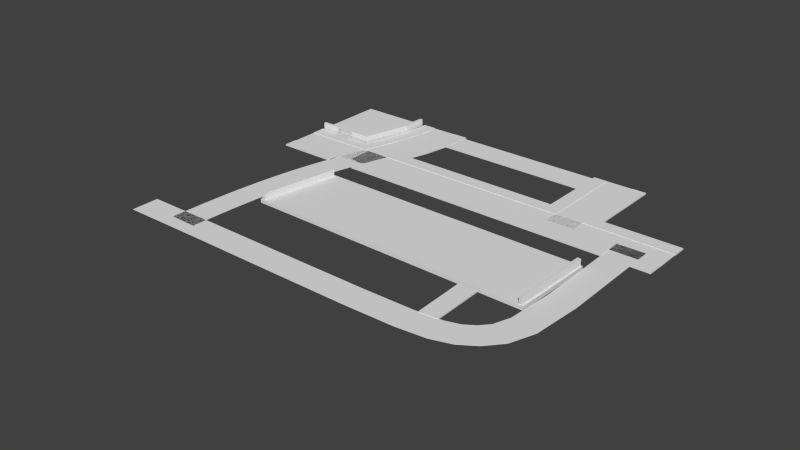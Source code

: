 # Source: Block6.blend  (saved by Blender 2.72.0; exported with 4.5.12 LTS)
import bpy
from mathutils import Matrix  # noqa: F401  (used for matrix-valued properties, if any)

bpy.ops.wm.read_factory_settings(use_empty=True)
scene = bpy.context.scene
scene.name = 'Scene'

# ---- collections
col_collection_1 = bpy.data.collections.new('Collection 1'); scene.collection.children.link(col_collection_1)

# ---- materials (node trees are filled in below, after node groups)
mat_hedgerow = bpy.data.materials.new('Hedgerow')
mat_sidewalk = bpy.data.materials.new('Sidewalk')
mat_road = bpy.data.materials.new('Road')
mat_cutgrass = bpy.data.materials.new('CutGrass')

# ---- material node trees

# ---- world
world_world = bpy.data.worlds.new('World'); scene.world = world_world
world_world.color = (0.05088, 0.05088, 0.05088)
world_world.use_sun_shadow = False
world_world.sun_shadow_jitter_overblur = 0.0
world_world.cycles.sampling_method = 'MANUAL'
world_world.cycles.sample_map_resolution = 256

# ---- meshes
me_icosphere_006 = bpy.data.meshes.new('Icosphere.006')
me_icosphere_006.from_pydata([], [], [])
me_icosphere_006.materials.append(None)
me_icosphere_006.update()
me_cube = bpy.data.meshes.new('Cube')
me_cube.from_pydata([], [], [])
me_cube.materials.append(None)
me_cube.update()
me_leafytree_003 = bpy.data.meshes.new('LeafyTree.003')
me_leafytree_003.from_pydata([], [], [])
me_leafytree_003.materials.append(None)
me_leafytree_003.materials.append(None)
me_leafytree_003.update()
me_leafytree = bpy.data.meshes.new('LeafyTree')
me_leafytree.from_pydata([], [], [])
me_leafytree.materials.append(None)
me_leafytree.materials.append(None)
me_leafytree.update()
me_rock = bpy.data.meshes.new('Rock')
me_rock.from_pydata([], [], [])
me_rock.materials.append(None)
me_rock.update()
me_leafytree_002 = bpy.data.meshes.new('LeafyTree.002')
me_leafytree_002.from_pydata([], [], [])
me_leafytree_002.materials.append(None)
me_leafytree_002.materials.append(None)
me_leafytree_002.update()
me_leafytree_001 = bpy.data.meshes.new('LeafyTree.001')
me_leafytree_001.from_pydata([], [], [])
me_leafytree_001.materials.append(None)
me_leafytree_001.materials.append(None)
me_leafytree_001.update()
me_leafytree_004 = bpy.data.meshes.new('LeafyTree.004')
me_leafytree_004.from_pydata([], [], [])
me_leafytree_004.materials.append(None)
me_leafytree_004.materials.append(None)
me_leafytree_004.update()
me_rock_001 = bpy.data.meshes.new('Rock.001')
me_rock_001.from_pydata([], [], [])
me_rock_001.materials.append(None)
me_rock_001.update()
me_cube_001 = bpy.data.meshes.new('Cube.001')
me_cube_001.from_pydata([], [], [])
me_cube_001.materials.append(None)
me_cube_001.materials.append(None)
me_cube_001.update()
me_cube_006 = bpy.data.meshes.new('Cube.006')
me_cube_006.from_pydata([], [], [])
me_cube_006.materials.append(None)
me_cube_006.materials.append(None)
me_cube_006.update()
me_cube_007 = bpy.data.meshes.new('Cube.007')
me_cube_007.from_pydata([(-1.882, -11.18, -1.0), (0.007092, -11.22, -1.0), (-1.882, -11.18, 1.0), (0.007092, -11.22, 1.0), (-1.019, 0.7171, -1.0), (1.119, 0.6922, -1.0), (-1.019, 0.7171, 1.0), (1.119, 0.6922, 1.0)], [], [(3, 7, 6, 2), (0, 4, 5, 1), (1, 5, 7, 3), (6, 7, 5, 4), (2, 0, 1, 3), (2, 6, 4, 0)])
me_cube_007.materials.append(mat_hedgerow)
me_cube_007.use_remesh_preserve_volume = False
me_cube_007.use_remesh_preserve_attributes = False
me_cube_007.use_mirror_vertex_groups = False
me_cube_007.update()
me_cube_006_1 = bpy.data.meshes.new('Cube.006')
me_cube_006_1.from_pydata([(-7.73, -10.86, -1.0), (-5.841, -10.9, -1.0), (-7.73, -10.86, 1.0), (-5.841, -10.9, 1.0), (-0.4037, 0.7171, -1.0), (1.734, 0.6922, -1.0), (-0.4037, 0.7171, 1.0), (1.734, 0.6922, 1.0)], [], [(3, 7, 6, 2), (0, 4, 5, 1), (1, 5, 7, 3), (6, 7, 5, 4), (2, 0, 1, 3), (2, 6, 4, 0)])
me_cube_006_1.materials.append(mat_hedgerow)
me_cube_006_1.use_remesh_preserve_volume = False
me_cube_006_1.use_remesh_preserve_attributes = False
me_cube_006_1.use_mirror_vertex_groups = False
me_cube_006_1.update()
me_car_003 = bpy.data.meshes.new('Car.003')
me_car_003.from_pydata([], [], [])
me_car_003.materials.append(None)
me_car_003.materials.append(None)
me_car_003.materials.append(None)
me_car_003.materials.append(None)
me_car_003.materials.append(None)
me_car_003.update()
me_cube_005 = bpy.data.meshes.new('Cube.005')
me_cube_005.from_pydata([(-0.6661, -1.976, -1.0), (-0.9743, 5.726, -1.0), (1.711, 5.726, -1.0), (1.916, -1.771, -1.0), (-0.6661, -1.976, 1.0), (-0.9743, 5.726, 1.0), (1.711, 5.726, 1.0), (1.916, -1.771, 1.0)], [], [(4, 5, 1, 0), (5, 6, 2, 1), (6, 7, 3, 2), (7, 4, 0, 3), (0, 1, 2, 3), (7, 6, 5, 4)])
me_cube_005.materials.append(mat_sidewalk)
me_cube_005.use_remesh_preserve_volume = False
me_cube_005.use_remesh_preserve_attributes = False
me_cube_005.use_mirror_vertex_groups = False
me_cube_005.update()
me_car_001 = bpy.data.meshes.new('Car.001')
me_car_001.from_pydata([], [], [])
me_car_001.materials.append(None)
me_car_001.materials.append(None)
me_car_001.materials.append(None)
me_car_001.materials.append(None)
me_car_001.materials.append(None)
me_car_001.update()
me_car_002 = bpy.data.meshes.new('Car.002')
me_car_002.from_pydata([], [], [])
me_car_002.materials.append(None)
me_car_002.materials.append(None)
me_car_002.materials.append(None)
me_car_002.materials.append(None)
me_car_002.materials.append(None)
me_car_002.update()
me_car = bpy.data.meshes.new('Car')
me_car.from_pydata([], [], [])
me_car.materials.append(None)
me_car.materials.append(None)
me_car.materials.append(None)
me_car.materials.append(None)
me_car.materials.append(None)
me_car.update()
me_cube_004 = bpy.data.meshes.new('Cube.004')
me_cube_004.from_pydata([(-1.0, -1.0, -1.0), (-1.0, 1.0, -1.0), (1.0, 1.0, -1.0), (1.0, -1.0, -1.0), (-1.0, -1.0, 1.0), (-1.0, 1.0, 1.0), (1.0, 1.0, 1.0), (1.0, -1.0, 1.0)], [], [(4, 5, 1, 0), (5, 6, 2, 1), (6, 7, 3, 2), (7, 4, 0, 3), (0, 1, 2, 3), (7, 6, 5, 4)])
me_cube_004.materials.append(mat_sidewalk)
me_cube_004.use_remesh_preserve_volume = False
me_cube_004.use_remesh_preserve_attributes = False
me_cube_004.use_mirror_vertex_groups = False
me_cube_004.update()
me_cube_003 = bpy.data.meshes.new('Cube.003')
me_cube_003.from_pydata([(-9.248, -9.382, -1.0), (-9.206, -9.776, -1.0), (-9.248, -9.382, 1.0), (-9.206, -9.776, 1.0), (-20.89, -9.403, -1.0), (-20.9, -9.792, -1.0), (-20.89, -9.403, 1.0), (-20.9, -9.792, 1.0)], [], [(0, 1, 5, 4), (0, 2, 3, 1), (7, 6, 4, 5), (3, 2, 6, 7), (1, 3, 7, 5), (2, 0, 4, 6)])
me_cube_003.materials.append(mat_hedgerow)
me_cube_003.use_remesh_preserve_volume = False
me_cube_003.use_remesh_preserve_attributes = False
me_cube_003.use_mirror_vertex_groups = False
me_cube_003.update()
me_cube_002 = bpy.data.meshes.new('Cube.002')
me_cube_002.from_pydata([(-9.522, -9.41, -1.0), (-2.438, -2.545, -1.0), (-0.5055, -2.669, -1.0), (-8.351, -9.776, -1.0), (-9.522, -9.41, 1.0), (-2.438, -2.545, 1.0), (-0.5055, -2.669, 1.0), (-8.351, -9.776, 1.0), (-1.532, 0.8657, -1.0), (0.4007, 0.7417, -1.0), (-1.532, 0.8657, 1.0), (0.4007, 0.7417, 1.0), (-20.7, -9.403, -1.0), (-20.65, -9.792, -1.0), (-20.7, -9.403, 1.0), (-20.65, -9.792, 1.0)], [], [(4, 5, 1, 0), (2, 1, 8, 9), (6, 7, 3, 2), (0, 3, 13, 12), (0, 1, 2, 3), (7, 6, 5, 4), (10, 11, 9, 8), (6, 2, 9, 11), (5, 6, 11, 10), (1, 5, 10, 8), (15, 14, 12, 13), (7, 4, 14, 15), (3, 7, 15, 13), (4, 0, 12, 14)])
me_cube_002.materials.append(mat_hedgerow)
me_cube_002.use_remesh_preserve_volume = False
me_cube_002.use_remesh_preserve_attributes = False
me_cube_002.use_mirror_vertex_groups = False
me_cube_002.update()
me_cube_001_1 = bpy.data.meshes.new('Cube.001')
me_cube_001_1.from_pydata([(-1.165, -1.0, -1.0), (-1.165, 1.0, -1.0), (1.206, 1.0, -1.0), (1.206, -1.0, -1.0), (-1.165, -1.0, 1.0), (-1.165, 1.0, 1.0), (1.206, 1.0, 1.0), (1.206, -1.0, 1.0)], [], [(4, 5, 1, 0), (5, 6, 2, 1), (6, 7, 3, 2), (7, 4, 0, 3), (0, 1, 2, 3), (7, 6, 5, 4)])
me_cube_001_1.materials.append(mat_sidewalk)
me_cube_001_1.use_remesh_preserve_volume = False
me_cube_001_1.use_remesh_preserve_attributes = False
me_cube_001_1.use_mirror_vertex_groups = False
me_cube_001_1.update()
me_cube_1 = bpy.data.meshes.new('Cube')
me_cube_1.from_pydata([(-0.9973, -1.188, -0.7332), (-1.0, 1.319, -1.0), (1.448, 1.316, -0.7332), (0.9866, -1.188, -0.7332), (-0.9973, -1.188, 1.0), (-1.0, 1.319, 1.0), (1.448, 1.316, 1.0), (0.9866, -1.188, 1.0), (-1.004, 0.05729, 1.0), (-1.004, 0.05729, -1.0), (1.399, 0.4426, 1.0), (1.399, 0.4426, -0.7332), (-1.007, -0.6487, -1.0), (1.204, -0.4073, 1.0), (-1.007, -0.6487, 1.0), (1.204, -0.4073, -0.7332)], [], [(8, 5, 1, 9), (5, 6, 2, 1), (13, 7, 3, 15), (7, 4, 0, 3), (9, 1, 2, 11), (10, 6, 5, 8), (14, 8, 9, 12), (6, 10, 11, 2), (12, 9, 11, 15), (13, 10, 8, 14), (10, 13, 15, 11), (4, 14, 12, 0), (0, 12, 15, 3), (7, 13, 14, 4)])
me_cube_1.materials.append(mat_sidewalk)
me_cube_1.use_remesh_preserve_volume = False
me_cube_1.use_remesh_preserve_attributes = False
me_cube_1.use_mirror_vertex_groups = False
me_cube_1.update()
me_rowhouse = bpy.data.meshes.new('RowHouse')
me_rowhouse.from_pydata([], [], [])
me_rowhouse.materials.append(None)
me_rowhouse.materials.append(None)
me_rowhouse.materials.append(None)
me_rowhouse.materials.append(None)
me_rowhouse.update()
me_house_003 = bpy.data.meshes.new('House.003')
me_house_003.from_pydata([], [], [])
me_house_003.materials.append(None)
me_house_003.materials.append(None)
me_house_003.materials.append(None)
me_house_003.materials.append(None)
me_house_003.materials.append(None)
me_house_003.materials.append(None)
me_house_003.materials.append(None)
me_house_003.materials.append(None)
me_house_003.update()
me_brownskyskraper = bpy.data.meshes.new('BrownSkyskraper')
me_brownskyskraper.from_pydata([], [], [])
me_brownskyskraper.materials.append(None)
me_brownskyskraper.materials.append(None)
me_brownskyskraper.materials.append(None)
me_brownskyskraper.materials.append(None)
me_brownskyskraper.update()
me_blueskyskraper = bpy.data.meshes.new('BlueSkyskraper')
me_blueskyskraper.from_pydata([], [], [])
me_blueskyskraper.materials.append(None)
me_blueskyskraper.materials.append(None)
me_blueskyskraper.materials.append(None)
me_blueskyskraper.materials.append(None)
me_blueskyskraper.update()
me_house_001 = bpy.data.meshes.new('House.001')
me_house_001.from_pydata([], [], [])
me_house_001.materials.append(None)
me_house_001.materials.append(None)
me_house_001.materials.append(None)
me_house_001.materials.append(None)
me_house_001.materials.append(None)
me_house_001.update()
me_cutgrass = bpy.data.meshes.new('CutGrass')
me_cutgrass.from_pydata([(-5.967, -31.85, -1.0), (-1.558, 6.955, -1.0), (99.59, 6.228, -1.0), (99.03, -33.55, -1.0), (-5.967, -31.85, 1.0), (-1.558, 6.955, 1.0), (99.59, 6.228, 1.0), (99.03, -33.55, 1.0)], [], [(4, 5, 1, 0), (5, 6, 2, 1), (6, 7, 3, 2), (7, 4, 0, 3), (0, 1, 2, 3), (7, 6, 5, 4)])
me_cutgrass.materials.append(mat_cutgrass)
me_cutgrass.use_remesh_preserve_volume = False
me_cutgrass.use_remesh_preserve_attributes = False
me_cutgrass.use_mirror_vertex_groups = False
me_cutgrass.update()

# ---- curves / text
cu_nurbspath_008 = bpy.data.curves.new('NurbsPath.008', 'CURVE')
cu_nurbspath_008.dimensions = '3D'
_sp = cu_nurbspath_008.splines.new('POLY'); _sp.points.add(1)
_sp.points.foreach_set('co', [1.231, -9.291, 8.463e-08, 1.0, -1.531, -9.293, 2.943e-07, 1.0])
_sp.order_u = 2
_sp.order_v = 0
_sp.use_endpoint_u = True
_sp.use_smooth = False
cu_nurbspath_008.materials.append(mat_sidewalk)
cu_nurbspath_008.use_path = True
cu_nurbspath_008.use_path_clamp = True
cu_nurbspath_008.bevel_resolution = 0
cu_nurbspath_008.extrude = 0.1
cu_nurbspath_008.fill_mode = 'HALF'
cu_nurbspath_007 = bpy.data.curves.new('NurbsPath.007', 'CURVE')
cu_nurbspath_007.dimensions = '3D'
_sp = cu_nurbspath_007.splines.new('POLY'); _sp.points.add(3)
_sp.points.foreach_set('co', [-2.738, -9.736, -1.238e-07, 1.0, -11.28, -9.723, 2.305e-07, 1.0, -11.68, -9.676, 1.186e-07, 1.0, -11.87, -9.719, 7.25e-09, 1.0])
_sp.order_u = 2
_sp.order_v = 0
_sp.use_endpoint_u = True
_sp.use_smooth = False
cu_nurbspath_007.materials.append(mat_sidewalk)
cu_nurbspath_007.use_path = True
cu_nurbspath_007.use_path_clamp = True
cu_nurbspath_007.bevel_resolution = 0
cu_nurbspath_007.extrude = 0.1
cu_nurbspath_007.fill_mode = 'HALF'
cu_nurbspath_006 = bpy.data.curves.new('NurbsPath.006', 'CURVE')
cu_nurbspath_006.dimensions = '3D'
_sp = cu_nurbspath_006.splines.new('POLY'); _sp.points.add(3)
_sp.points.foreach_set('co', [33.07, -10.21, 4.559e-07, 1.0, -6.434, -10.21, 2.305e-07, 1.0, -6.931, -10.21, 1.186e-07, 1.0, -7.018, -10.18, 7.25e-09, 1.0])
_sp.order_u = 2
_sp.order_v = 0
_sp.use_endpoint_u = True
_sp.use_smooth = False
cu_nurbspath_006.materials.append(mat_sidewalk)
cu_nurbspath_006.use_path = True
cu_nurbspath_006.use_path_clamp = True
cu_nurbspath_006.bevel_resolution = 0
cu_nurbspath_006.extrude = 0.1
cu_nurbspath_006.fill_mode = 'HALF'
cu_nurbspath_005 = bpy.data.curves.new('NurbsPath.005', 'CURVE')
cu_nurbspath_005.dimensions = '3D'
_sp = cu_nurbspath_005.splines.new('POLY'); _sp.points.add(2)
_sp.points.foreach_set('co', [15.24, -14.03, 5.361e-08, 1.0, 28.36, -14.01, -3.004e-07, 1.0, 28.35, -0.9608, -7.763e-09, 1.0])
_sp.order_u = 3
_sp.order_v = 0
_sp.use_endpoint_u = True
_sp.use_smooth = False
cu_nurbspath_005.materials.append(mat_sidewalk)
cu_nurbspath_005.use_path = True
cu_nurbspath_005.use_path_clamp = True
cu_nurbspath_005.bevel_resolution = 0
cu_nurbspath_005.extrude = 0.1
cu_nurbspath_005.fill_mode = 'HALF'
cu_nurbspath_004 = bpy.data.curves.new('NurbsPath.004', 'CURVE')
cu_nurbspath_004.dimensions = '3D'
_sp = cu_nurbspath_004.splines.new('POLY'); _sp.points.add(5)
_sp.points.foreach_set('co', [15.04, -13.85, 5.384e-08, 1.0, 25.36, -13.86, -2.697e-07, 1.0, 26.67, -9.423, -2.008e-07, 1.0, 27.69, -5.005, -1.398e-07, 1.0, 28.07, -2.132, 1.634e-06, 1.0, 28.06, -0.7823, -6.582e-09, 1.0])
_sp.order_u = 5
_sp.order_v = 0
_sp.use_endpoint_u = True
_sp.use_smooth = False
cu_nurbspath_004.materials.append(mat_sidewalk)
cu_nurbspath_004.use_path = True
cu_nurbspath_004.use_path_clamp = True
cu_nurbspath_004.bevel_resolution = 0
cu_nurbspath_004.extrude = 0.1
cu_nurbspath_004.fill_mode = 'HALF'
cu_nurbspath_003 = bpy.data.curves.new('NurbsPath.003', 'CURVE')
cu_nurbspath_003.dimensions = '3D'
_sp = cu_nurbspath_003.splines.new('POLY'); _sp.points.add(5)
_sp.points.foreach_set('co', [-2.132, -0.02526, -1.851e-10, 1.0, -2.137, -2.223, -1.601e-07, 1.0, -3.073, -7.545, 9.552e-08, 1.0, -4.611, -13.03, -4.776e-08, 1.0, 23.98, -13.09, 1.665e-06, 1.0, 23.95, -0.01791, -5.842e-09, 1.0])
_sp.order_u = 5
_sp.order_v = 0
_sp.use_endpoint_u = True
_sp.use_smooth = False
cu_nurbspath_003.materials.append(mat_sidewalk)
cu_nurbspath_003.use_path = True
cu_nurbspath_003.use_path_clamp = True
cu_nurbspath_003.bevel_resolution = 0
cu_nurbspath_003.extrude = 0.1
cu_nurbspath_003.fill_mode = 'HALF'
cu_nurbspath_001 = bpy.data.curves.new('NurbsPath.001', 'CURVE')
cu_nurbspath_001.dimensions = '3D'
_sp = cu_nurbspath_001.splines.new('NURBS'); _sp.points.add(6)
_sp.points.foreach_set('co', [-0.1091, -0.0652, 0.0, 1.0, 7.641, 0.02401, 0.0, 1.0, 44.86, -0.295, 0.0, 1.0, 49.4, -0.5368, 0.0, 1.0, 55.31, 3.689, 0.0, 1.0, 55.7, 9.159, 0.0, 1.0, 55.19, 29.95, 0.0, 1.0])
_sp.order_u = 5
_sp.order_v = 0
_sp.resolution_u = 2
_sp.use_endpoint_u = True
_sp.use_smooth = False
_sp = cu_nurbspath_001.splines.new('NURBS'); _sp.points.add(1)
_sp.points.foreach_set('co', [-0.07052, 29.97, 0.0, 1.0, 60.06, 29.98, 0.0, 1.0])
_sp.order_u = 2
_sp.order_v = 0
_sp.use_endpoint_u = True
_sp.use_smooth = False
_sp = cu_nurbspath_001.splines.new('NURBS'); _sp.points.add(4)
_sp.points.foreach_set('co', [14.98, 45.02, -6.311e-07, 1.0, 15.07, 42.28, -5.694e-07, 1.0, 13.78, 29.88, -8.085e-07, 1.0, 7.884, 29.34, -8.204e-07, 1.0, 7.532, -0.1338, -1.466e-06, 1.0])
_sp.order_u = 5
_sp.order_v = 0
_sp.use_endpoint_u = True
_sp.use_smooth = False
_sp = cu_nurbspath_001.splines.new('NURBS'); _sp.points.add(1)
_sp.points.foreach_set('co', [44.95, 45.07, 2.198e-06, 1.0, 44.96, 29.84, 2.243e-06, 1.0])
_sp.order_u = 2
_sp.order_v = 0
_sp.use_endpoint_u = True
_sp.use_smooth = False
cu_nurbspath_001.materials.append(mat_road)
cu_nurbspath_001.use_path = True
cu_nurbspath_001.use_path_clamp = True
cu_nurbspath_001.bevel_resolution = 0
cu_nurbspath_001.extrude = 0.022
cu_nurbspath_001.fill_mode = 'HALF'

# ---- objects
ob_bush_proxy_001 = bpy.data.objects.new('Bush_proxy.001', me_icosphere_006)
ob_bush_proxy = bpy.data.objects.new('Bush_proxy', me_icosphere_006)
ob_bench_proxy_005 = bpy.data.objects.new('Bench_proxy.005', me_cube)
ob_bench_proxy_004 = bpy.data.objects.new('Bench_proxy.004', me_cube)
ob_leafytree_003_proxy_009 = bpy.data.objects.new('LeafyTree.003_proxy.009', me_leafytree_003)
ob_leafytree_proxy_007 = bpy.data.objects.new('LeafyTree_proxy.007', me_leafytree)
ob_leafytree_proxy_006 = bpy.data.objects.new('LeafyTree_proxy.006', me_leafytree)
ob_rock_proxy_002 = bpy.data.objects.new('Rock_proxy.002', me_rock)
ob_leafytree_002_proxy_005 = bpy.data.objects.new('LeafyTree.002_proxy.005', me_leafytree_002)
ob_leafytree_003_proxy_008 = bpy.data.objects.new('LeafyTree.003_proxy.008', me_leafytree_003)
ob_leafytree_proxy_005 = bpy.data.objects.new('LeafyTree_proxy.005', me_leafytree)
ob_leafytree_001_proxy_002 = bpy.data.objects.new('LeafyTree.001_proxy.002', me_leafytree_001)
ob_leafytree_002_proxy_004 = bpy.data.objects.new('LeafyTree.002_proxy.004', me_leafytree_002)
ob_leafytree_003_proxy_007 = bpy.data.objects.new('LeafyTree.003_proxy.007', me_leafytree_003)
ob_leafytree_004_proxy_008 = bpy.data.objects.new('LeafyTree.004_proxy.008', me_leafytree_004)
ob_leafytree_003_proxy_006 = bpy.data.objects.new('LeafyTree.003_proxy.006', me_leafytree_003)
ob_leafytree_003_proxy_005 = bpy.data.objects.new('LeafyTree.003_proxy.005', me_leafytree_003)
ob_leafytree_proxy_004 = bpy.data.objects.new('LeafyTree_proxy.004', me_leafytree)
ob_leafytree_002_proxy_003 = bpy.data.objects.new('LeafyTree.002_proxy.003', me_leafytree_002)
ob_leafytree_004_proxy_007 = bpy.data.objects.new('LeafyTree.004_proxy.007', me_leafytree_004)
ob_rock_proxy_001 = bpy.data.objects.new('Rock_proxy.001', me_rock)
ob_rock_proxy = bpy.data.objects.new('Rock_proxy', me_rock)
ob_rock_001_proxy = bpy.data.objects.new('Rock.001_proxy', me_rock_001)
ob_leafytree_004_proxy_006 = bpy.data.objects.new('LeafyTree.004_proxy.006', me_leafytree_004)
ob_slide_proxy_002 = bpy.data.objects.new('Slide_proxy.002', me_cube_001)
ob_slide_proxy = bpy.data.objects.new('Slide_proxy', me_cube_001)
ob_spinningwheel_proxy = bpy.data.objects.new('SpinningWheel_proxy', me_cube_006)
ob_cube_007 = bpy.data.objects.new('Cube.007', me_cube_007)
ob_cube_006 = bpy.data.objects.new('Cube.006', me_cube_006_1)
ob_leafytree_003_proxy_004 = bpy.data.objects.new('LeafyTree.003_proxy.004', me_leafytree_003)
ob_leafytree_004_proxy_005 = bpy.data.objects.new('LeafyTree.004_proxy.005', me_leafytree_004)
ob_leafytree_proxy_003 = bpy.data.objects.new('LeafyTree_proxy.003', me_leafytree)
ob_leafytree_003_proxy_003 = bpy.data.objects.new('LeafyTree.003_proxy.003', me_leafytree_003)
ob_leafytree_proxy_002 = bpy.data.objects.new('LeafyTree_proxy.002', me_leafytree)
ob_leafytree_001_proxy_001 = bpy.data.objects.new('LeafyTree.001_proxy.001', me_leafytree_001)
ob_leafytree_002_proxy_002 = bpy.data.objects.new('LeafyTree.002_proxy.002', me_leafytree_002)
ob_leafytree_004_proxy_004 = bpy.data.objects.new('LeafyTree.004_proxy.004', me_leafytree_004)
ob_leafytree_004_proxy_003 = bpy.data.objects.new('LeafyTree.004_proxy.003', me_leafytree_004)
ob_leafytree_003_proxy_002 = bpy.data.objects.new('LeafyTree.003_proxy.002', me_leafytree_003)
ob_leafytree_proxy_001 = bpy.data.objects.new('LeafyTree_proxy.001', me_leafytree)
ob_leafytree_004_proxy_002 = bpy.data.objects.new('LeafyTree.004_proxy.002', me_leafytree_004)
ob_leafytree_004_proxy_001 = bpy.data.objects.new('LeafyTree.004_proxy.001', me_leafytree_004)
ob_leafytree_002_proxy_001 = bpy.data.objects.new('LeafyTree.002_proxy.001', me_leafytree_002)
ob_leafytree_003_proxy_001 = bpy.data.objects.new('LeafyTree.003_proxy.001', me_leafytree_003)
ob_caryellow_proxy_005 = bpy.data.objects.new('CarYellow_proxy.005', me_car_003)
ob_cube_005 = bpy.data.objects.new('Cube.005', me_cube_005)
ob_bench_proxy_003 = bpy.data.objects.new('Bench_proxy.003', me_cube)
ob_bench_proxy_002 = bpy.data.objects.new('Bench_proxy.002', me_cube)
ob_bench_proxy_001 = bpy.data.objects.new('Bench_proxy.001', me_cube)
ob_carred_proxy_007 = bpy.data.objects.new('CarRed_proxy.007', me_car_001)
ob_carred_proxy_006 = bpy.data.objects.new('CarRed_proxy.006', me_car_001)
ob_carred_proxy_005 = bpy.data.objects.new('CarRed_proxy.005', me_car_001)
ob_caryellow_proxy_004 = bpy.data.objects.new('CarYellow_proxy.004', me_car_003)
ob_carblue_proxy_004 = bpy.data.objects.new('CarBlue_proxy.004', me_car_002)
ob_carblue_proxy_003 = bpy.data.objects.new('CarBlue_proxy.003', me_car_002)
ob_cargreen_proxy_001 = bpy.data.objects.new('CarGreen_proxy.001', me_car)
ob_carred_proxy_004 = bpy.data.objects.new('CarRed_proxy.004', me_car_001)
ob_caryellow_proxy_003 = bpy.data.objects.new('CarYellow_proxy.003', me_car_003)
ob_cube_004 = bpy.data.objects.new('Cube.004', me_cube_004)
ob_cube_003 = bpy.data.objects.new('Cube.003', me_cube_003)
ob_cube_002 = bpy.data.objects.new('Cube.002', me_cube_002)
ob_caryellow_proxy_002 = bpy.data.objects.new('CarYellow_proxy.002', me_car_003)
ob_carblue_proxy_002 = bpy.data.objects.new('CarBlue_proxy.002', me_car_002)
ob_carred_proxy_003 = bpy.data.objects.new('CarRed_proxy.003', me_car_001)
ob_carred_proxy_002 = bpy.data.objects.new('CarRed_proxy.002', me_car_001)
ob_carblue_proxy_001 = bpy.data.objects.new('CarBlue_proxy.001', me_car_002)
ob_caryellow_proxy_001 = bpy.data.objects.new('CarYellow_proxy.001', me_car_003)
ob_carred_proxy_001 = bpy.data.objects.new('CarRed_proxy.001', me_car_001)
ob_cube_001 = bpy.data.objects.new('Cube.001', me_cube_001_1)
ob_cube = bpy.data.objects.new('Cube', me_cube_1)
ob_rowhouse_proxy_001 = bpy.data.objects.new('RowHouse_proxy.001', me_rowhouse)
ob_rowhouse_proxy = bpy.data.objects.new('RowHouse_proxy', me_rowhouse)
ob_house_003_proxy_003 = bpy.data.objects.new('House.003_proxy.003', me_house_003)
ob_house_003_proxy_002 = bpy.data.objects.new('House.003_proxy.002', me_house_003)
ob_brownskyscraper_proxy_001 = bpy.data.objects.new('BrownSkyscraper_proxy.001', me_brownskyskraper)
ob_house_003_proxy_001 = bpy.data.objects.new('House.003_proxy.001', me_house_003)
ob_nurbspath_006 = bpy.data.objects.new('NurbsPath.006', cu_nurbspath_008)
ob_nurbspath_005 = bpy.data.objects.new('NurbsPath.005', cu_nurbspath_007)
ob_nurbspath_004 = bpy.data.objects.new('NurbsPath.004', cu_nurbspath_006)
ob_nurbspath_003 = bpy.data.objects.new('NurbsPath.003', cu_nurbspath_005)
ob_nurbspath_002 = bpy.data.objects.new('NurbsPath.002', cu_nurbspath_004)
ob_nurbspath_001 = bpy.data.objects.new('NurbsPath.001', cu_nurbspath_003)
ob_bench_proxy = bpy.data.objects.new('Bench_proxy', me_cube)
ob_nurbspath = bpy.data.objects.new('NurbsPath', cu_nurbspath_001)
ob_caryellow_proxy = bpy.data.objects.new('CarYellow_proxy', me_car_003)
ob_carred_proxy = bpy.data.objects.new('CarRed_proxy', me_car_001)
ob_cargreen_proxy = bpy.data.objects.new('CarGreen_proxy', me_car)
ob_carblue_proxy = bpy.data.objects.new('CarBlue_proxy', me_car_002)
ob_brownskyscraper_proxy = bpy.data.objects.new('BrownSkyscraper_proxy', me_brownskyskraper)
ob_leafytree_004_proxy = bpy.data.objects.new('LeafyTree.004_proxy', me_leafytree_004)
ob_leafytree_003_proxy = bpy.data.objects.new('LeafyTree.003_proxy', me_leafytree_003)
ob_leafytree_002_proxy = bpy.data.objects.new('LeafyTree.002_proxy', me_leafytree_002)
ob_leafytree_001_proxy = bpy.data.objects.new('LeafyTree.001_proxy', me_leafytree_001)
ob_leafytree_proxy = bpy.data.objects.new('LeafyTree_proxy', me_leafytree)
ob_blueskyscraper_proxy = bpy.data.objects.new('BlueSkyscraper_proxy', me_blueskyskraper)
ob_house_001_proxy = bpy.data.objects.new('House.001_proxy', me_house_001)
ob_house_003_proxy = bpy.data.objects.new('House.003_proxy', me_house_003)
ob_cutgrass_proxy = bpy.data.objects.new('CutGrass_proxy', me_cutgrass)
ob_exit_e_l = bpy.data.objects.new('Exit_E_L', None)
ob_exit_n_r = bpy.data.objects.new('Exit_N_R', None)
ob_exit_w_r = bpy.data.objects.new('Exit_W_R', None)
ob_thickgrassformat = bpy.data.objects.new('ThickGrassFormat', None)
ob_exit_n_l = bpy.data.objects.new('Exit_N_L', None)
ob_exit_w_l = bpy.data.objects.new('Exit_W_L', None)

# ---- transforms, parenting, visibility, modifiers, constraints
ob_bush_proxy_001.location = (4.632, 4.598, 0.007252)
ob_bush_proxy_001.rotation_euler = (0.0, -0.0, 2.516)
ob_bush_proxy_001.scale = (3.127, 3.127, 3.127)
ob_bush_proxy_001.lineart.crease_threshold = 0.0
ob_bush_proxy.location = (21.65, -0.3411, 0.007252)
ob_bush_proxy.scale = (2.915, 2.915, 2.915)
ob_bush_proxy.lineart.crease_threshold = 0.0
ob_bench_proxy_005.location = (21.62, 0.897, 4.332e-08)
ob_bench_proxy_005.rotation_euler = (0.0, -0.0, -1.552)
ob_bench_proxy_005.scale = (4.626, 4.626, 4.626)
ob_bench_proxy_005.lineart.crease_threshold = 0.0
ob_bench_proxy_004.location = (-17.27, 1.698, -5.192e-07)
ob_bench_proxy_004.rotation_euler = (0.0, -0.0, 1.393)
ob_bench_proxy_004.scale = (4.626, 4.626, 4.626)
ob_bench_proxy_004.lineart.crease_threshold = 0.0
ob_leafytree_003_proxy_009.location = (24.53, -15.55, 1.104)
ob_leafytree_003_proxy_009.rotation_euler = (0.0, -0.0, -0.05646)
ob_leafytree_003_proxy_009.scale = (1.254, 1.254, 1.81)
ob_leafytree_003_proxy_009.lineart.crease_threshold = 0.0
ob_leafytree_proxy_007.location = (-24.89, -18.14, 1.246)
ob_leafytree_proxy_007.rotation_euler = (0.0, -0.0, 0.9068)
ob_leafytree_proxy_007.scale = (1.254, 1.254, 1.81)
ob_leafytree_proxy_007.lineart.crease_threshold = 0.0
ob_leafytree_proxy_006.location = (28.4, 7.032, 1.246)
ob_leafytree_proxy_006.scale = (1.254, 1.254, 1.81)
ob_leafytree_proxy_006.lineart.crease_threshold = 0.0
ob_rock_proxy_002.location = (-24.93, 6.93, 0.0699)
ob_rock_proxy_002.scale = (1.341, 1.341, 1.341)
ob_rock_proxy_002.lineart.crease_threshold = 0.0
ob_leafytree_002_proxy_005.location = (-25.82, 8.741, 1.104)
ob_leafytree_002_proxy_005.rotation_euler = (0.0, -0.0, 0.5987)
ob_leafytree_002_proxy_005.scale = (1.254, 1.254, 1.81)
ob_leafytree_002_proxy_005.lineart.crease_threshold = 0.0
ob_leafytree_003_proxy_008.location = (-23.39, 9.108, 1.104)
ob_leafytree_003_proxy_008.rotation_euler = (0.0, -0.0, -1.04)
ob_leafytree_003_proxy_008.scale = (1.254, 1.254, 1.81)
ob_leafytree_003_proxy_008.lineart.crease_threshold = 0.0
ob_leafytree_proxy_005.location = (-28.42, 6.515, 1.246)
ob_leafytree_proxy_005.rotation_euler = (0.0, -0.0, 1.506)
ob_leafytree_proxy_005.scale = (1.254, 1.254, 1.81)
ob_leafytree_proxy_005.lineart.crease_threshold = 0.0
ob_leafytree_001_proxy_002.location = (-25.37, -7.728, 1.789)
ob_leafytree_001_proxy_002.rotation_euler = (9.082e-10, -0.1159, 0.8425)
ob_leafytree_001_proxy_002.scale = (1.254, 1.254, 1.81)
ob_leafytree_001_proxy_002.lineart.crease_threshold = 0.0
ob_leafytree_002_proxy_004.location = (-28.34, -7.049, 1.104)
ob_leafytree_002_proxy_004.rotation_euler = (0.0, -0.0, -3.199)
ob_leafytree_002_proxy_004.scale = (1.254, 1.254, 1.81)
ob_leafytree_002_proxy_004.lineart.crease_threshold = 0.0
ob_leafytree_003_proxy_007.location = (-27.21, -10.32, 1.104)
ob_leafytree_003_proxy_007.rotation_euler = (0.0, -0.0, 0.8425)
ob_leafytree_003_proxy_007.scale = (1.254, 1.254, 1.81)
ob_leafytree_003_proxy_007.lineart.crease_threshold = 0.0
ob_leafytree_004_proxy_008.location = (10.45, -27.68, 1.104)
ob_leafytree_004_proxy_008.rotation_euler = (0.0, -0.0, 1.424)
ob_leafytree_004_proxy_008.scale = (1.254, 1.254, 1.81)
ob_leafytree_004_proxy_008.lineart.crease_threshold = 0.0
ob_leafytree_003_proxy_006.location = (9.202, -24.71, 1.104)
ob_leafytree_003_proxy_006.rotation_euler = (0.0, 0.0, -2.826)
ob_leafytree_003_proxy_006.scale = (1.254, 1.254, 1.81)
ob_leafytree_003_proxy_006.lineart.crease_threshold = 0.0
ob_leafytree_003_proxy_005.location = (5.563, -28.04, 1.104)
ob_leafytree_003_proxy_005.rotation_euler = (0.0, -0.0, 1.883)
ob_leafytree_003_proxy_005.scale = (1.254, 1.254, 1.81)
ob_leafytree_003_proxy_005.lineart.crease_threshold = 0.0
ob_leafytree_proxy_004.location = (6.707, -26.31, 1.246)
ob_leafytree_proxy_004.scale = (1.254, 1.254, 1.81)
ob_leafytree_proxy_004.lineart.crease_threshold = 0.0
ob_leafytree_002_proxy_003.location = (2.109, -28.16, 1.104)
ob_leafytree_002_proxy_003.rotation_euler = (0.0, -0.0, -1.837)
ob_leafytree_002_proxy_003.scale = (1.254, 1.254, 1.81)
ob_leafytree_002_proxy_003.lineart.crease_threshold = 0.0
ob_leafytree_004_proxy_007.location = (7.185, -23.39, 1.104)
ob_leafytree_004_proxy_007.rotation_euler = (0.0, 0.0, -0.8215)
ob_leafytree_004_proxy_007.scale = (1.254, 1.254, 1.81)
ob_leafytree_004_proxy_007.lineart.crease_threshold = 0.0
ob_rock_proxy_001.location = (2.728, -23.1, 0.0699)
ob_rock_proxy_001.rotation_euler = (0.0, -0.0, -0.5142)
ob_rock_proxy_001.scale = (3.142, 3.142, 3.142)
ob_rock_proxy_001.lineart.crease_threshold = 0.0
ob_rock_proxy.location = (19.66, 2.863, 0.0699)
ob_rock_proxy.lineart.crease_threshold = 0.0
ob_rock_001_proxy.location = (-13.02, 0.281, 0.0699)
ob_rock_001_proxy.lineart.crease_threshold = 0.0
ob_leafytree_004_proxy_006.location = (20.59, 2.713, 1.104)
ob_leafytree_004_proxy_006.rotation_euler = (0.0, -0.0, 0.6224)
ob_leafytree_004_proxy_006.scale = (1.254, 1.254, 1.81)
ob_leafytree_004_proxy_006.lineart.crease_threshold = 0.0
ob_slide_proxy_002.location = (2.127, 4.997, 0.0)
ob_slide_proxy_002.scale = (1.095, 1.095, 1.095)
ob_slide_proxy_002.lineart.crease_threshold = 0.0
ob_slide_proxy.location = (3.776, 4.945, 0.0)
ob_slide_proxy.scale = (1.095, 1.095, 1.095)
ob_slide_proxy.lineart.crease_threshold = 0.0
ob_spinningwheel_proxy.location = (3.067, 0.4306, 0.0)
ob_spinningwheel_proxy.lineart.crease_threshold = 0.0
ob_cube_007.location = (22.51, 6.559, 0.4911)
ob_cube_007.scale = (0.2414, 1.0, 0.5247)
ob_cube_007.lineart.crease_threshold = 0.0
ob_cube_006.location = (-17.43, 6.713, 0.4911)
ob_cube_006.scale = (0.2414, 1.0, 0.5247)
ob_cube_006.lineart.crease_threshold = 0.0
ob_leafytree_003_proxy_004.location = (-10.54, -1.131, 1.104)
ob_leafytree_003_proxy_004.scale = (1.254, 1.254, 1.81)
ob_leafytree_003_proxy_004.lineart.crease_threshold = 0.0
ob_leafytree_004_proxy_005.location = (-13.73, 0.2001, 1.104)
ob_leafytree_004_proxy_005.rotation_euler = (0.0, -0.0, 0.6224)
ob_leafytree_004_proxy_005.scale = (1.254, 1.254, 1.81)
ob_leafytree_004_proxy_005.lineart.crease_threshold = 0.0
ob_leafytree_proxy_003.location = (-7.507, -22.76, 1.246)
ob_leafytree_proxy_003.rotation_euler = (0.0, -0.0, 0.9068)
ob_leafytree_proxy_003.scale = (1.254, 1.254, 1.81)
ob_leafytree_proxy_003.lineart.crease_threshold = 0.0
ob_leafytree_003_proxy_003.location = (-18.58, -26.03, 1.104)
ob_leafytree_003_proxy_003.rotation_euler = (0.0, -0.0, 1.099)
ob_leafytree_003_proxy_003.scale = (1.254, 1.254, 1.81)
ob_leafytree_003_proxy_003.lineart.crease_threshold = 0.0
ob_leafytree_proxy_002.location = (-16.38, -23.11, 1.246)
ob_leafytree_proxy_002.rotation_euler = (0.0, -0.0, 0.5275)
ob_leafytree_proxy_002.scale = (1.254, 1.254, 1.81)
ob_leafytree_proxy_002.lineart.crease_threshold = 0.0
ob_leafytree_001_proxy_001.location = (-17.55, -28.42, 1.789)
ob_leafytree_001_proxy_001.rotation_euler = (9.082e-10, -0.1159, -1.565e-08)
ob_leafytree_001_proxy_001.scale = (1.254, 1.254, 1.81)
ob_leafytree_001_proxy_001.lineart.crease_threshold = 0.0
ob_leafytree_002_proxy_002.location = (-16.53, -25.4, 1.104)
ob_leafytree_002_proxy_002.rotation_euler = (0.0, -0.0, 2.722)
ob_leafytree_002_proxy_002.scale = (1.254, 1.254, 1.81)
ob_leafytree_002_proxy_002.lineart.crease_threshold = 0.0
ob_leafytree_004_proxy_004.location = (-14.2, -28.64, 1.104)
ob_leafytree_004_proxy_004.rotation_euler = (0.0, -0.0, 0.2931)
ob_leafytree_004_proxy_004.scale = (1.254, 1.254, 1.81)
ob_leafytree_004_proxy_004.lineart.crease_threshold = 0.0
ob_leafytree_004_proxy_003.location = (-1.689, -27.76, 1.104)
ob_leafytree_004_proxy_003.rotation_euler = (0.0, -0.0, -1.624)
ob_leafytree_004_proxy_003.scale = (1.254, 1.254, 1.81)
ob_leafytree_004_proxy_003.lineart.crease_threshold = 0.0
ob_leafytree_003_proxy_002.location = (-1.891, -23.45, 1.104)
ob_leafytree_003_proxy_002.rotation_euler = (0.0, -0.0, -1.639)
ob_leafytree_003_proxy_002.scale = (1.254, 1.254, 1.81)
ob_leafytree_003_proxy_002.lineart.crease_threshold = 0.0
ob_leafytree_proxy_001.location = (-3.868, -28.08, 1.246)
ob_leafytree_proxy_001.scale = (1.254, 1.254, 1.81)
ob_leafytree_proxy_001.lineart.crease_threshold = 0.0
ob_leafytree_004_proxy_002.location = (-9.5, -28.38, 1.104)
ob_leafytree_004_proxy_002.rotation_euler = (0.0, -0.0, 0.8986)
ob_leafytree_004_proxy_002.scale = (1.254, 1.254, 1.81)
ob_leafytree_004_proxy_002.lineart.crease_threshold = 0.0
ob_leafytree_004_proxy_001.location = (-2.932, -25.54, 1.104)
ob_leafytree_004_proxy_001.rotation_euler = (0.0, -0.0, 0.6224)
ob_leafytree_004_proxy_001.scale = (1.254, 1.254, 1.81)
ob_leafytree_004_proxy_001.lineart.crease_threshold = 0.0
ob_leafytree_002_proxy_001.location = (-4.104, -22.39, 1.104)
ob_leafytree_002_proxy_001.scale = (1.254, 1.254, 1.81)
ob_leafytree_002_proxy_001.lineart.crease_threshold = 0.0
ob_leafytree_003_proxy_001.location = (-5.974, -27.45, 1.104)
ob_leafytree_003_proxy_001.rotation_euler = (0.0, -0.0, 0.5871)
ob_leafytree_003_proxy_001.scale = (1.254, 1.254, 1.81)
ob_leafytree_003_proxy_001.lineart.crease_threshold = 0.0
ob_caryellow_proxy_005.location = (15.75, -7.053, 1.074)
ob_caryellow_proxy_005.rotation_euler = (0.0, 0.0, -1.545)
ob_caryellow_proxy_005.scale = (0.8547, 0.8547, 0.8547)
ob_caryellow_proxy_005.lineart.crease_threshold = 0.0
ob_cube_005.location = (15.17, -11.12, -0.01512)
ob_cube_005.scale = (1.0, 1.0, 0.09224)
ob_cube_005.lineart.crease_threshold = 0.0
ob_bench_proxy_003.location = (-4.524, 18.58, -1.68e-07)
ob_bench_proxy_003.scale = (4.626, 4.626, 4.626)
ob_bench_proxy_003.lineart.crease_threshold = 0.0
ob_bench_proxy_002.location = (-6.872, 18.58, -1.68e-07)
ob_bench_proxy_002.scale = (4.626, 4.626, 4.626)
ob_bench_proxy_002.lineart.crease_threshold = 0.0
ob_bench_proxy_001.location = (3.812, 18.58, -2.143e-07)
ob_bench_proxy_001.scale = (4.626, 4.626, 4.626)
ob_bench_proxy_001.lineart.crease_threshold = 0.0
ob_carred_proxy_007.location = (-0.5159, 28.52, 1.074)
ob_carred_proxy_007.rotation_euler = (0.0, 0.0, 1.572)
ob_carred_proxy_007.scale = (0.8547, 0.8547, 0.8547)
ob_carred_proxy_007.lineart.crease_threshold = 0.0
ob_carred_proxy_006.location = (2.683, 28.11, 1.074)
ob_carred_proxy_006.rotation_euler = (0.0, -0.0, -1.58)
ob_carred_proxy_006.scale = (0.8547, 0.8547, 0.8547)
ob_carred_proxy_006.lineart.crease_threshold = 0.0
ob_carred_proxy_005.location = (1.038, 28.15, 1.074)
ob_carred_proxy_005.rotation_euler = (0.0, -0.0, -1.58)
ob_carred_proxy_005.scale = (0.8547, 0.8547, 0.8547)
ob_carred_proxy_005.lineart.crease_threshold = 0.0
ob_caryellow_proxy_004.location = (8.388, 28.14, 1.074)
ob_caryellow_proxy_004.rotation_euler = (0.0, -0.0, -1.561)
ob_caryellow_proxy_004.scale = (0.8547, 0.8547, 0.8547)
ob_caryellow_proxy_004.lineart.crease_threshold = 0.0
ob_carblue_proxy_004.location = (9.998, 28.61, 1.074)
ob_carblue_proxy_004.rotation_euler = (0.0, 0.0, -4.703)
ob_carblue_proxy_004.scale = (0.8547, 0.8547, 0.8547)
ob_carblue_proxy_004.lineart.crease_threshold = 0.0
ob_carblue_proxy_003.location = (-10.21, 28.23, 1.074)
ob_carblue_proxy_003.rotation_euler = (0.0, -0.0, -1.568)
ob_carblue_proxy_003.scale = (0.8547, 0.8547, 0.8547)
ob_carblue_proxy_003.lineart.crease_threshold = 0.0
ob_cargreen_proxy_001.location = (-3.85, 28.57, 1.074)
ob_cargreen_proxy_001.rotation_euler = (0.0, 0.0, -4.709)
ob_cargreen_proxy_001.scale = (0.8547, 0.8547, 0.8547)
ob_cargreen_proxy_001.lineart.crease_threshold = 0.0
ob_carred_proxy_004.location = (-5.362, 28.21, 1.074)
ob_carred_proxy_004.rotation_euler = (0.0, -0.0, -1.568)
ob_carred_proxy_004.scale = (0.8547, 0.8547, 0.8547)
ob_carred_proxy_004.lineart.crease_threshold = 0.0
ob_caryellow_proxy_003.location = (-8.69, 28.59, 1.074)
ob_caryellow_proxy_003.rotation_euler = (0.0, 0.0, -4.709)
ob_caryellow_proxy_003.scale = (0.8547, 0.8547, 0.8547)
ob_caryellow_proxy_003.lineart.crease_threshold = 0.0
ob_cube_004.location = (-0.2554, 27.53, -0.01512)
ob_cube_004.scale = (-12.3, 1.999, 0.09224)
ob_cube_004.lineart.crease_threshold = 0.0
ob_cube_003.location = (-24.85, 28.92, 0.4911)
ob_cube_003.scale = (0.2414, 1.0, 0.5247)
ob_cube_003.lineart.crease_threshold = 0.0
ob_cube_002.location = (-19.35, 28.98, 0.4911)
ob_cube_002.scale = (0.2414, 1.0, 0.5247)
ob_cube_002.lineart.crease_threshold = 0.0
ob_caryellow_proxy_002.location = (-23.19, 20.82, 1.074)
ob_caryellow_proxy_002.rotation_euler = (0.0, 0.0, -3.423)
ob_caryellow_proxy_002.scale = (0.8547, 0.8547, 0.8547)
ob_caryellow_proxy_002.lineart.crease_threshold = 0.0
ob_carblue_proxy_002.location = (-22.74, 22.39, 1.074)
ob_carblue_proxy_002.rotation_euler = (0.0, 0.0, -3.423)
ob_carblue_proxy_002.scale = (0.8547, 0.8547, 0.8547)
ob_carblue_proxy_002.lineart.crease_threshold = 0.0
ob_carred_proxy_003.location = (-22.06, 23.85, 1.074)
ob_carred_proxy_003.rotation_euler = (0.0, -0.0, -0.2811)
ob_carred_proxy_003.scale = (0.8547, 0.8547, 0.8547)
ob_carred_proxy_003.lineart.crease_threshold = 0.0
ob_carred_proxy_002.location = (-21.58, 25.43, 1.074)
ob_carred_proxy_002.rotation_euler = (0.0, -0.0, -0.2811)
ob_carred_proxy_002.scale = (0.8547, 0.8547, 0.8547)
ob_carred_proxy_002.lineart.crease_threshold = 0.0
ob_carblue_proxy_001.location = (-21.82, 27.33, 1.074)
ob_carblue_proxy_001.rotation_euler = (0.0, -0.0, -3.142)
ob_carblue_proxy_001.scale = (0.8547, 0.8547, 0.8547)
ob_carblue_proxy_001.lineart.crease_threshold = 0.0
ob_caryellow_proxy_001.location = (-21.28, 28.85, 1.074)
ob_caryellow_proxy_001.scale = (0.8547, 0.8547, 0.8547)
ob_caryellow_proxy_001.lineart.crease_threshold = 0.0
ob_carred_proxy_001.location = (-28.06, 28.58, 1.074)
ob_carred_proxy_001.scale = (0.8547, 0.8547, 0.8547)
ob_carred_proxy_001.lineart.crease_threshold = 0.0
ob_cube_001.location = (-25.74, 19.21, -0.01512)
ob_cube_001.scale = (1.0, 1.0, 0.09224)
ob_cube_001.lineart.crease_threshold = 0.0
ob_cube.location = (-25.82, 24.52, 0.02253)
ob_cube.scale = (4.023, 4.023, 0.09434)
ob_cube.lineart.crease_threshold = 0.0
ob_rowhouse_proxy_001.location = (-11.49, -6.139, 1.211)
ob_rowhouse_proxy_001.rotation_euler = (0.0, 0.0, 3.133)
ob_rowhouse_proxy_001.scale = (7.706, 2.282, 1.236)
ob_rowhouse_proxy_001.lineart.crease_threshold = 0.0
ob_rowhouse_proxy.location = (4.846, -6.256, 1.211)
ob_rowhouse_proxy.rotation_euler = (0.0, -0.0, 3.14)
ob_rowhouse_proxy.scale = (7.706, 2.282, 1.236)
ob_rowhouse_proxy.lineart.crease_threshold = 0.0
ob_house_003_proxy_003.location = (18.13, 9.546, 0.09057)
ob_house_003_proxy_003.rotation_euler = (0.0, -0.0, -3.142)
ob_house_003_proxy_003.scale = (-1.49, 1.49, 1.49)
ob_house_003_proxy_003.lineart.crease_threshold = 0.0
ob_house_003_proxy_002.location = (10.47, 9.546, 0.09057)
ob_house_003_proxy_002.rotation_euler = (0.0, -0.0, -3.142)
ob_house_003_proxy_002.scale = (1.49, 1.49, 1.49)
ob_house_003_proxy_002.lineart.crease_threshold = 0.0
ob_brownskyscraper_proxy_001.location = (22.1, 24.2, 2.909e-07)
ob_brownskyscraper_proxy_001.rotation_euler = (0.0, -0.0, -0.0006523)
ob_brownskyscraper_proxy_001.scale = (2.314, 4.693, 9.776)
ob_brownskyscraper_proxy_001.lineart.crease_threshold = 0.0
ob_house_003_proxy_001.location = (-4.429, 9.546, 0.09057)
ob_house_003_proxy_001.rotation_euler = (0.0, -0.0, -3.142)
ob_house_003_proxy_001.scale = (-1.49, 1.49, 1.49)
ob_house_003_proxy_001.lineart.crease_threshold = 0.0
ob_nurbspath_006.location = (28.78, 22.31, 8.911e-06)
ob_nurbspath_006.lineart.crease_threshold = 0.0
_m = ob_nurbspath_006.modifiers.new('Solidify', 'SOLIDIFY')
_m.thickness = 2.0
_m.offset = 1.0
_m.use_even_offset = True
_m.nonmanifold_thickness_mode = 'FIXED'
_m.nonmanifold_merge_threshold = 0.0003
ob_nurbspath_005.location = (-32.78, 22.72, 1.103e-05)
ob_nurbspath_005.scale = (-1.0, 1.0, 1.0)
ob_nurbspath_005.lineart.crease_threshold = 0.0
_m = ob_nurbspath_005.modifiers.new('Solidify', 'SOLIDIFY')
_m.thickness = 2.0
_m.offset = 1.0
_m.use_even_offset = True
_m.nonmanifold_thickness_mode = 'FIXED'
_m.nonmanifold_merge_threshold = 0.0003
ob_nurbspath_004.location = (-9.778, 23.27, 1.049e-05)
ob_nurbspath_004.lineart.crease_threshold = 0.0
_m = ob_nurbspath_004.modifiers.new('Solidify', 'SOLIDIFY')
_m.thickness = 2.0
_m.offset = 1.0
_m.use_even_offset = True
_m.nonmanifold_thickness_mode = 'FIXED'
_m.nonmanifold_merge_threshold = 0.0003
ob_nurbspath_003.location = (45.34, 31.0, 1.044e-05)
ob_nurbspath_003.scale = (-1.0, 1.0, 1.0)
ob_nurbspath_003.lineart.crease_threshold = 0.0
_m = ob_nurbspath_003.modifiers.new('Solidify', 'SOLIDIFY')
_m.thickness = 2.0
_m.offset = 1.0
_m.use_even_offset = True
_m.nonmanifold_thickness_mode = 'FIXED'
_m.nonmanifold_merge_threshold = 0.0003
ob_nurbspath_002.location = (-45.08, 30.79, 1.049e-05)
ob_nurbspath_002.lineart.crease_threshold = 0.0
_m = ob_nurbspath_002.modifiers.new('Solidify', 'SOLIDIFY')
_m.thickness = 2.0
_m.offset = 1.0
_m.use_even_offset = True
_m.nonmanifold_thickness_mode = 'FIXED'
_m.nonmanifold_merge_threshold = 0.0003
ob_nurbspath_001.location = (-10.93, 30.02, 1.049e-05)
ob_nurbspath_001.lineart.crease_threshold = 0.0
_m = ob_nurbspath_001.modifiers.new('Solidify', 'SOLIDIFY')
_m.thickness = 2.0
_m.offset = 1.0
_m.use_even_offset = True
_m.nonmanifold_thickness_mode = 'FIXED'
_m.nonmanifold_merge_threshold = 0.0003
ob_bench_proxy.location = (6.161, 18.58, -2.143e-07)
ob_bench_proxy.scale = (4.626, 4.626, 4.626)
ob_bench_proxy.lineart.crease_threshold = 0.0
ob_nurbspath.location = (-29.97, -14.98, 0.009061)
ob_nurbspath.lineart.crease_threshold = 0.0
_m = ob_nurbspath.modifiers.new('Solidify', 'SOLIDIFY')
_m.thickness = 4.0
_m.offset = 0.0
_m.nonmanifold_thickness_mode = 'FIXED'
_m.nonmanifold_merge_threshold = 0.0003
ob_caryellow_proxy.location = (-28.54, 22.22, 1.074)
ob_caryellow_proxy.rotation_euler = (0.0, -0.0, -3.142)
ob_caryellow_proxy.scale = (0.8547, 0.8547, 0.8547)
ob_caryellow_proxy.lineart.crease_threshold = 0.0
ob_carred_proxy.location = (-28.15, 25.55, 1.074)
ob_carred_proxy.scale = (0.8547, 0.8547, 0.8547)
ob_carred_proxy.lineart.crease_threshold = 0.0
ob_cargreen_proxy.location = (-28.51, 27.06, 1.074)
ob_cargreen_proxy.rotation_euler = (0.0, -0.0, -3.142)
ob_cargreen_proxy.scale = (0.8547, 0.8547, 0.8547)
ob_cargreen_proxy.lineart.crease_threshold = 0.0
ob_carblue_proxy.location = (-28.18, 20.7, 1.074)
ob_carblue_proxy.scale = (0.8547, 0.8547, 0.8547)
ob_carblue_proxy.lineart.crease_threshold = 0.0
ob_brownskyscraper_proxy.location = (-5.673, 22.14, 2.887e-07)
ob_brownskyscraper_proxy.rotation_euler = (0.0, -0.0, 1.57)
ob_brownskyscraper_proxy.scale = (2.34, 4.746, 9.886)
ob_brownskyscraper_proxy.lineart.crease_threshold = 0.0
ob_leafytree_004_proxy.location = (-13.58, -24.3, 1.104)
ob_leafytree_004_proxy.scale = (1.254, 1.254, 1.81)
ob_leafytree_004_proxy.lineart.crease_threshold = 0.0
ob_leafytree_003_proxy.location = (-12.1, -26.65, 1.104)
ob_leafytree_003_proxy.scale = (1.254, 1.254, 1.81)
ob_leafytree_003_proxy.lineart.crease_threshold = 0.0
ob_leafytree_002_proxy.location = (-10.41, -23.63, 1.104)
ob_leafytree_002_proxy.rotation_euler = (0.0, -0.0, -4.042)
ob_leafytree_002_proxy.scale = (1.254, 1.254, 1.81)
ob_leafytree_002_proxy.lineart.crease_threshold = 0.0
ob_leafytree_001_proxy.location = (-8.939, -26.29, 1.789)
ob_leafytree_001_proxy.rotation_euler = (9.082e-10, -0.1159, -1.565e-08)
ob_leafytree_001_proxy.scale = (1.254, 1.254, 1.81)
ob_leafytree_001_proxy.lineart.crease_threshold = 0.0
ob_leafytree_proxy.location = (-6.531, -24.98, 1.246)
ob_leafytree_proxy.scale = (1.254, 1.254, 1.81)
ob_leafytree_proxy.lineart.crease_threshold = 0.0
ob_blueskyscraper_proxy.location = (5.464, 22.09, -3.174e-07)
ob_blueskyscraper_proxy.rotation_euler = (0.0, -0.0, 4.714)
ob_blueskyscraper_proxy.scale = (2.342, 4.749, 9.892)
ob_blueskyscraper_proxy.lineart.crease_threshold = 0.0
ob_house_001_proxy.location = (19.54, -6.737, 1.569)
ob_house_001_proxy.scale = (2.355, 1.489, 1.489)
ob_house_001_proxy.lineart.crease_threshold = 0.0
ob_house_003_proxy.location = (-12.1, 9.563, 0.09057)
ob_house_003_proxy.rotation_euler = (0.0, -0.0, -3.142)
ob_house_003_proxy.scale = (1.49, 1.49, 1.49)
ob_house_003_proxy.lineart.crease_threshold = 0.0
ob_cutgrass_proxy.location = (-17.09, 5.465, -0.2145)
ob_cutgrass_proxy.scale = (0.4026, 0.3051, 0.2782)
ob_cutgrass_proxy.lineart.crease_threshold = 0.0
ob_exit_e_l.location = (0.0, 0.0, 0.0)
ob_exit_n_r.location = (0.0, 0.0, 0.0)
ob_exit_w_r.location = (0.0, 0.0, 0.0)
ob_thickgrassformat.location = (0.0, 0.0, 0.0)
ob_exit_n_l.location = (0.0, 0.0, 0.0)
ob_exit_w_l.location = (0.0, 0.0, 0.0)

# ---- collection membership
col_collection_1.objects.link(ob_bush_proxy_001)
col_collection_1.objects.link(ob_bush_proxy)
col_collection_1.objects.link(ob_bench_proxy_005)
col_collection_1.objects.link(ob_bench_proxy_004)
col_collection_1.objects.link(ob_leafytree_003_proxy_009)
col_collection_1.objects.link(ob_leafytree_proxy_007)
col_collection_1.objects.link(ob_leafytree_proxy_006)
col_collection_1.objects.link(ob_rock_proxy_002)
col_collection_1.objects.link(ob_leafytree_002_proxy_005)
col_collection_1.objects.link(ob_leafytree_003_proxy_008)
col_collection_1.objects.link(ob_leafytree_proxy_005)
col_collection_1.objects.link(ob_leafytree_001_proxy_002)
col_collection_1.objects.link(ob_leafytree_002_proxy_004)
col_collection_1.objects.link(ob_leafytree_003_proxy_007)
col_collection_1.objects.link(ob_leafytree_004_proxy_008)
col_collection_1.objects.link(ob_leafytree_003_proxy_006)
col_collection_1.objects.link(ob_leafytree_003_proxy_005)
col_collection_1.objects.link(ob_leafytree_proxy_004)
col_collection_1.objects.link(ob_leafytree_002_proxy_003)
col_collection_1.objects.link(ob_leafytree_004_proxy_007)
col_collection_1.objects.link(ob_rock_proxy_001)
col_collection_1.objects.link(ob_rock_proxy)
col_collection_1.objects.link(ob_rock_001_proxy)
col_collection_1.objects.link(ob_leafytree_004_proxy_006)
col_collection_1.objects.link(ob_slide_proxy_002)
col_collection_1.objects.link(ob_slide_proxy)
col_collection_1.objects.link(ob_spinningwheel_proxy)
col_collection_1.objects.link(ob_cube_007)
col_collection_1.objects.link(ob_cube_006)
col_collection_1.objects.link(ob_leafytree_003_proxy_004)
col_collection_1.objects.link(ob_leafytree_004_proxy_005)
col_collection_1.objects.link(ob_leafytree_proxy_003)
col_collection_1.objects.link(ob_leafytree_003_proxy_003)
col_collection_1.objects.link(ob_leafytree_proxy_002)
col_collection_1.objects.link(ob_leafytree_001_proxy_001)
col_collection_1.objects.link(ob_leafytree_002_proxy_002)
col_collection_1.objects.link(ob_leafytree_004_proxy_004)
col_collection_1.objects.link(ob_leafytree_004_proxy_003)
col_collection_1.objects.link(ob_leafytree_003_proxy_002)
col_collection_1.objects.link(ob_leafytree_proxy_001)
col_collection_1.objects.link(ob_leafytree_004_proxy_002)
col_collection_1.objects.link(ob_leafytree_004_proxy_001)
col_collection_1.objects.link(ob_leafytree_002_proxy_001)
col_collection_1.objects.link(ob_leafytree_003_proxy_001)
col_collection_1.objects.link(ob_caryellow_proxy_005)
col_collection_1.objects.link(ob_cube_005)
col_collection_1.objects.link(ob_bench_proxy_003)
col_collection_1.objects.link(ob_bench_proxy_002)
col_collection_1.objects.link(ob_bench_proxy_001)
col_collection_1.objects.link(ob_carred_proxy_007)
col_collection_1.objects.link(ob_carred_proxy_006)
col_collection_1.objects.link(ob_carred_proxy_005)
col_collection_1.objects.link(ob_caryellow_proxy_004)
col_collection_1.objects.link(ob_carblue_proxy_004)
col_collection_1.objects.link(ob_carblue_proxy_003)
col_collection_1.objects.link(ob_cargreen_proxy_001)
col_collection_1.objects.link(ob_carred_proxy_004)
col_collection_1.objects.link(ob_caryellow_proxy_003)
col_collection_1.objects.link(ob_cube_004)
col_collection_1.objects.link(ob_cube_003)
col_collection_1.objects.link(ob_cube_002)
col_collection_1.objects.link(ob_caryellow_proxy_002)
col_collection_1.objects.link(ob_carblue_proxy_002)
col_collection_1.objects.link(ob_carred_proxy_003)
col_collection_1.objects.link(ob_carred_proxy_002)
col_collection_1.objects.link(ob_carblue_proxy_001)
col_collection_1.objects.link(ob_caryellow_proxy_001)
col_collection_1.objects.link(ob_carred_proxy_001)
col_collection_1.objects.link(ob_cube_001)
col_collection_1.objects.link(ob_cube)
col_collection_1.objects.link(ob_rowhouse_proxy_001)
col_collection_1.objects.link(ob_rowhouse_proxy)
col_collection_1.objects.link(ob_house_003_proxy_003)
col_collection_1.objects.link(ob_house_003_proxy_002)
col_collection_1.objects.link(ob_brownskyscraper_proxy_001)
col_collection_1.objects.link(ob_house_003_proxy_001)
col_collection_1.objects.link(ob_nurbspath_006)
col_collection_1.objects.link(ob_nurbspath_005)
col_collection_1.objects.link(ob_nurbspath_004)
col_collection_1.objects.link(ob_nurbspath_003)
col_collection_1.objects.link(ob_nurbspath_002)
col_collection_1.objects.link(ob_nurbspath_001)
col_collection_1.objects.link(ob_bench_proxy)
col_collection_1.objects.link(ob_nurbspath)
col_collection_1.objects.link(ob_caryellow_proxy)
col_collection_1.objects.link(ob_carred_proxy)
col_collection_1.objects.link(ob_cargreen_proxy)
col_collection_1.objects.link(ob_carblue_proxy)
col_collection_1.objects.link(ob_brownskyscraper_proxy)
col_collection_1.objects.link(ob_leafytree_004_proxy)
col_collection_1.objects.link(ob_leafytree_003_proxy)
col_collection_1.objects.link(ob_leafytree_002_proxy)
col_collection_1.objects.link(ob_leafytree_001_proxy)
col_collection_1.objects.link(ob_leafytree_proxy)
col_collection_1.objects.link(ob_blueskyscraper_proxy)
col_collection_1.objects.link(ob_house_001_proxy)
col_collection_1.objects.link(ob_house_003_proxy)
col_collection_1.objects.link(ob_cutgrass_proxy)
col_collection_1.objects.link(ob_exit_e_l)
col_collection_1.objects.link(ob_exit_n_r)
col_collection_1.objects.link(ob_exit_w_r)
col_collection_1.objects.link(ob_thickgrassformat)
col_collection_1.objects.link(ob_exit_n_l)
col_collection_1.objects.link(ob_exit_w_l)

# ---- scene / render settings (as saved in the file)
scene.frame_start = 1; scene.frame_end = 250; scene.frame_set(1)
scene.render.engine = 'BLENDER_EEVEE_NEXT'
scene.render.resolution_percentage = 50
scene.render.dither_intensity = 0.0
scene.cycles.use_denoising = False
scene.cycles.samples = 10
scene.cycles.sampling_pattern = 'TABULATED_SOBOL'
scene.cycles.light_sampling_threshold = 0.0
scene.cycles.use_adaptive_sampling = False
scene.cycles.use_light_tree = False
scene.cycles.blur_glossy = 0.0
scene.cycles.pixel_filter_type = 'GAUSSIAN'
scene.cycles.sample_clamp_indirect = 0.0
scene.view_settings.view_transform = 'Standard'
bpy.context.view_layer.update()

# ---- added for rendering (the .blend has no active camera and no usable light): camera, sun
cam_auto = bpy.data.cameras.new('AutoCamera')
cam_auto.lens = 50.0
cam_auto.sensor_width = 36.0
cam_auto.clip_end = 1400.7
ob_auto_camera = bpy.data.objects.new('AutoCamera', cam_auto)
scene.collection.objects.link(ob_auto_camera)
ob_auto_camera.location = (79.8262, -94.5543, 64.2443)
ob_auto_camera.rotation_euler = (1.09748, -7.21219e-08, 0.694738)
scene.camera = ob_auto_camera
light_auto_sun = bpy.data.lights.new('AutoSun', 'SUN')
light_auto_sun.energy = 3.0
light_auto_sun.angle = 0.0523599
ob_auto_sun = bpy.data.objects.new('AutoSun', light_auto_sun)
scene.collection.objects.link(ob_auto_sun)
ob_auto_sun.rotation_euler = (0.872665, 0.174533, 0.523599)
bpy.context.view_layer.update()
